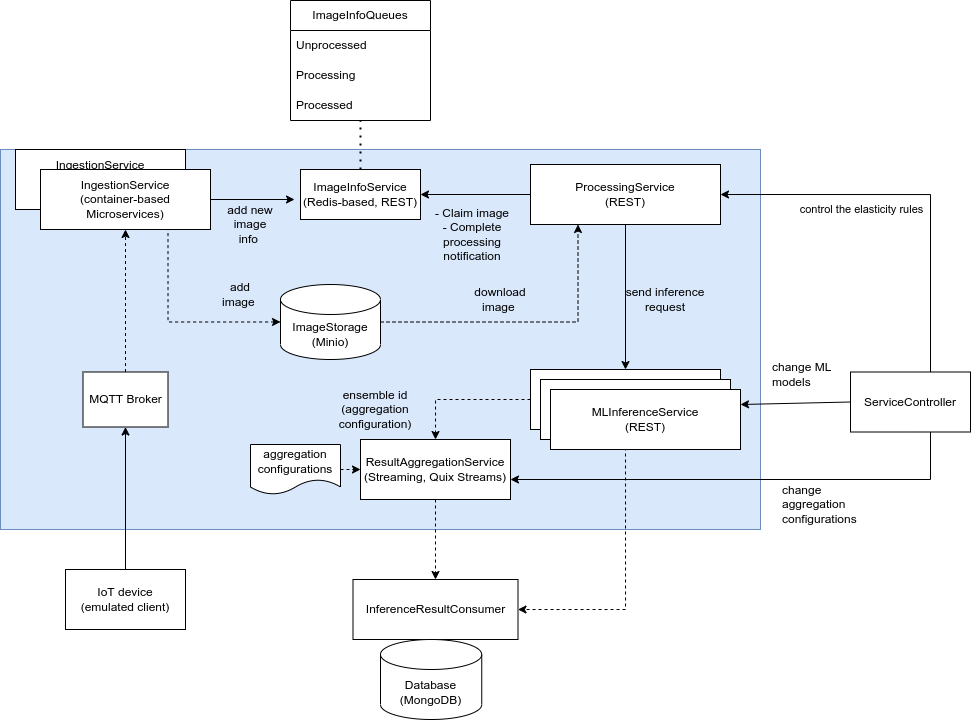

The diagram above was exported from draw.io. Its source (the exported page's mxGraphModel, read from the mxfile embedded in the PNG):
<mxGraphModel dx="1082" dy="798" grid="1" gridSize="10" guides="1" tooltips="1" connect="1" arrows="1" fold="1" page="1" pageScale="1" pageWidth="850" pageHeight="1100" math="0" shadow="0">
  <root>
    <mxCell id="0" />
    <mxCell id="1" parent="0" />
    <mxCell id="Hmij0xLkyM1ofYytCkOH-9" value="" style="rounded=0;whiteSpace=wrap;html=1;fillColor=#dae8fc;strokeColor=#6c8ebf;" parent="1" vertex="1">
      <mxGeometry x="230" y="300" width="760" height="380" as="geometry" />
    </mxCell>
    <mxCell id="fONtd4SU4dLBUrr0vOsv-3" style="edgeStyle=orthogonalEdgeStyle;rounded=0;orthogonalLoop=1;jettySize=auto;html=1;" parent="1" source="Hmij0xLkyM1ofYytCkOH-1" target="Hmij0xLkyM1ofYytCkOH-47" edge="1">
      <mxGeometry relative="1" as="geometry">
        <mxPoint x="355" y="570" as="targetPoint" />
      </mxGeometry>
    </mxCell>
    <mxCell id="Hmij0xLkyM1ofYytCkOH-1" value="IoT device&lt;br&gt;(emulated client)" style="rounded=0;whiteSpace=wrap;html=1;" parent="1" vertex="1">
      <mxGeometry x="295" y="720" width="120" height="60" as="geometry" />
    </mxCell>
    <mxCell id="fONtd4SU4dLBUrr0vOsv-5" style="edgeStyle=orthogonalEdgeStyle;rounded=0;orthogonalLoop=1;jettySize=auto;html=1;entryX=0.5;entryY=0;entryDx=0;entryDy=0;dashed=1;" parent="1" source="Hmij0xLkyM1ofYytCkOH-3" target="Hmij0xLkyM1ofYytCkOH-52" edge="1">
      <mxGeometry relative="1" as="geometry" />
    </mxCell>
    <mxCell id="fONtd4SU4dLBUrr0vOsv-8" style="edgeStyle=orthogonalEdgeStyle;rounded=0;orthogonalLoop=1;jettySize=auto;html=1;entryX=1;entryY=0.5;entryDx=0;entryDy=0;exitX=0.5;exitY=1;exitDx=0;exitDy=0;dashed=1;" parent="1" source="Hmij0xLkyM1ofYytCkOH-3" target="Hmij0xLkyM1ofYytCkOH-49" edge="1">
      <mxGeometry relative="1" as="geometry" />
    </mxCell>
    <mxCell id="Hmij0xLkyM1ofYytCkOH-3" value="MLInferenceService&lt;br&gt;(REST)" style="rounded=0;whiteSpace=wrap;html=1;" parent="1" vertex="1">
      <mxGeometry x="760" y="520" width="190" height="60" as="geometry" />
    </mxCell>
    <mxCell id="Hmij0xLkyM1ofYytCkOH-4" value="ProcessingService&lt;br&gt;(REST)" style="rounded=0;whiteSpace=wrap;html=1;" parent="1" vertex="1">
      <mxGeometry x="760" y="315" width="190" height="60" as="geometry" />
    </mxCell>
    <mxCell id="Hmij0xLkyM1ofYytCkOH-6" value="" style="endArrow=classic;html=1;rounded=0;exitX=1;exitY=0.5;exitDx=0;exitDy=0;entryX=-0.05;entryY=0.6;entryDx=0;entryDy=0;entryPerimeter=0;" parent="1" source="Hmij0xLkyM1ofYytCkOH-2" target="Hmij0xLkyM1ofYytCkOH-13" edge="1">
      <mxGeometry width="50" height="50" relative="1" as="geometry">
        <mxPoint x="590" y="500" as="sourcePoint" />
        <mxPoint x="640" y="450" as="targetPoint" />
      </mxGeometry>
    </mxCell>
    <mxCell id="Hmij0xLkyM1ofYytCkOH-7" value="" style="endArrow=classic;html=1;rounded=0;entryX=0.5;entryY=0;entryDx=0;entryDy=0;exitX=0.5;exitY=1;exitDx=0;exitDy=0;" parent="1" source="Hmij0xLkyM1ofYytCkOH-4" target="Hmij0xLkyM1ofYytCkOH-3" edge="1">
      <mxGeometry width="50" height="50" relative="1" as="geometry">
        <mxPoint x="590" y="500" as="sourcePoint" />
        <mxPoint x="640" y="450" as="targetPoint" />
      </mxGeometry>
    </mxCell>
    <mxCell id="Hmij0xLkyM1ofYytCkOH-12" value="" style="endArrow=none;dashed=1;html=1;dashPattern=1 3;strokeWidth=2;rounded=0;exitX=0.5;exitY=0;exitDx=0;exitDy=0;" parent="1" source="Hmij0xLkyM1ofYytCkOH-13" target="Hmij0xLkyM1ofYytCkOH-22" edge="1">
      <mxGeometry width="50" height="50" relative="1" as="geometry">
        <mxPoint x="559.5" y="280" as="sourcePoint" />
        <mxPoint x="560" y="200" as="targetPoint" />
      </mxGeometry>
    </mxCell>
    <mxCell id="Hmij0xLkyM1ofYytCkOH-13" value="ImageInfoService&lt;br&gt;(Redis-based, REST)" style="rounded=0;whiteSpace=wrap;html=1;" parent="1" vertex="1">
      <mxGeometry x="530" y="320" width="120" height="50" as="geometry" />
    </mxCell>
    <mxCell id="Hmij0xLkyM1ofYytCkOH-19" value="ImageInfoQueues" style="swimlane;fontStyle=0;childLayout=stackLayout;horizontal=1;startSize=30;horizontalStack=0;resizeParent=1;resizeParentMax=0;resizeLast=0;collapsible=1;marginBottom=0;whiteSpace=wrap;html=1;" parent="1" vertex="1">
      <mxGeometry x="520" y="151" width="140" height="120" as="geometry" />
    </mxCell>
    <mxCell id="Hmij0xLkyM1ofYytCkOH-20" value="Unprocessed" style="text;strokeColor=none;fillColor=none;align=left;verticalAlign=middle;spacingLeft=4;spacingRight=4;overflow=hidden;points=[[0,0.5],[1,0.5]];portConstraint=eastwest;rotatable=0;whiteSpace=wrap;html=1;" parent="Hmij0xLkyM1ofYytCkOH-19" vertex="1">
      <mxGeometry y="30" width="140" height="30" as="geometry" />
    </mxCell>
    <mxCell id="Hmij0xLkyM1ofYytCkOH-21" value="Processing" style="text;strokeColor=none;fillColor=none;align=left;verticalAlign=middle;spacingLeft=4;spacingRight=4;overflow=hidden;points=[[0,0.5],[1,0.5]];portConstraint=eastwest;rotatable=0;whiteSpace=wrap;html=1;" parent="Hmij0xLkyM1ofYytCkOH-19" vertex="1">
      <mxGeometry y="60" width="140" height="30" as="geometry" />
    </mxCell>
    <mxCell id="Hmij0xLkyM1ofYytCkOH-22" value="Processed" style="text;strokeColor=none;fillColor=none;align=left;verticalAlign=middle;spacingLeft=4;spacingRight=4;overflow=hidden;points=[[0,0.5],[1,0.5]];portConstraint=eastwest;rotatable=0;whiteSpace=wrap;html=1;" parent="Hmij0xLkyM1ofYytCkOH-19" vertex="1">
      <mxGeometry y="90" width="140" height="30" as="geometry" />
    </mxCell>
    <mxCell id="Hmij0xLkyM1ofYytCkOH-25" value="" style="endArrow=classic;html=1;rounded=0;exitX=0;exitY=0.5;exitDx=0;exitDy=0;entryX=1;entryY=0.5;entryDx=0;entryDy=0;" parent="1" source="Hmij0xLkyM1ofYytCkOH-4" target="Hmij0xLkyM1ofYytCkOH-13" edge="1">
      <mxGeometry width="50" height="50" relative="1" as="geometry">
        <mxPoint x="630" y="460" as="sourcePoint" />
        <mxPoint x="680" y="410" as="targetPoint" />
      </mxGeometry>
    </mxCell>
    <mxCell id="Hmij0xLkyM1ofYytCkOH-26" value="add new image info&amp;nbsp;" style="text;html=1;strokeColor=none;fillColor=none;align=center;verticalAlign=middle;whiteSpace=wrap;rounded=0;" parent="1" vertex="1">
      <mxGeometry x="450" y="360" width="60" height="30" as="geometry" />
    </mxCell>
    <mxCell id="Hmij0xLkyM1ofYytCkOH-27" value="- Claim image&lt;br&gt;- Complete processing notification" style="text;html=1;strokeColor=none;fillColor=none;align=center;verticalAlign=middle;whiteSpace=wrap;rounded=0;" parent="1" vertex="1">
      <mxGeometry x="647" y="345" width="110" height="80" as="geometry" />
    </mxCell>
    <mxCell id="Hmij0xLkyM1ofYytCkOH-33" value="send inference request" style="text;html=1;strokeColor=none;fillColor=none;align=center;verticalAlign=middle;whiteSpace=wrap;rounded=0;" parent="1" vertex="1">
      <mxGeometry x="850" y="435" width="90" height="30" as="geometry" />
    </mxCell>
    <mxCell id="MyjP2UVk6-l8gkf21d65-6" style="edgeStyle=orthogonalEdgeStyle;rounded=0;orthogonalLoop=1;jettySize=auto;html=1;" edge="1" parent="1" source="Hmij0xLkyM1ofYytCkOH-34" target="Hmij0xLkyM1ofYytCkOH-52">
      <mxGeometry relative="1" as="geometry">
        <Array as="points">
          <mxPoint x="1160" y="630" />
        </Array>
      </mxGeometry>
    </mxCell>
    <mxCell id="MyjP2UVk6-l8gkf21d65-8" value="control the elasticity rules" style="edgeStyle=orthogonalEdgeStyle;rounded=0;orthogonalLoop=1;jettySize=auto;html=1;entryX=1;entryY=0.5;entryDx=0;entryDy=0;" edge="1" parent="1" source="Hmij0xLkyM1ofYytCkOH-34" target="Hmij0xLkyM1ofYytCkOH-4">
      <mxGeometry x="0.2726" y="15" relative="1" as="geometry">
        <Array as="points">
          <mxPoint x="1160" y="345" />
        </Array>
        <mxPoint as="offset" />
      </mxGeometry>
    </mxCell>
    <mxCell id="Hmij0xLkyM1ofYytCkOH-34" value="ServiceController" style="rounded=0;whiteSpace=wrap;html=1;" parent="1" vertex="1">
      <mxGeometry x="1080" y="522.5" width="120" height="60" as="geometry" />
    </mxCell>
    <mxCell id="Hmij0xLkyM1ofYytCkOH-39" value="" style="endArrow=classic;html=1;rounded=0;entryX=1;entryY=0.25;entryDx=0;entryDy=0;exitX=0;exitY=0.5;exitDx=0;exitDy=0;" parent="1" source="Hmij0xLkyM1ofYytCkOH-34" target="MyjP2UVk6-l8gkf21d65-10" edge="1">
      <mxGeometry width="50" height="50" relative="1" as="geometry">
        <mxPoint x="865" y="790" as="sourcePoint" />
        <mxPoint x="915" y="740" as="targetPoint" />
      </mxGeometry>
    </mxCell>
    <mxCell id="Hmij0xLkyM1ofYytCkOH-40" value="change ML models" style="text;html=1;strokeColor=none;fillColor=none;align=left;verticalAlign=middle;whiteSpace=wrap;rounded=0;" parent="1" vertex="1">
      <mxGeometry x="1000" y="500" width="70" height="50" as="geometry" />
    </mxCell>
    <mxCell id="Hmij0xLkyM1ofYytCkOH-45" style="edgeStyle=orthogonalEdgeStyle;rounded=0;orthogonalLoop=1;jettySize=auto;html=1;entryX=0.75;entryY=1;entryDx=0;entryDy=0;startArrow=classic;startFill=1;endArrow=none;endFill=0;dashed=1;" parent="1" source="Hmij0xLkyM1ofYytCkOH-43" target="Hmij0xLkyM1ofYytCkOH-2" edge="1">
      <mxGeometry relative="1" as="geometry" />
    </mxCell>
    <mxCell id="Hmij0xLkyM1ofYytCkOH-46" style="edgeStyle=orthogonalEdgeStyle;rounded=0;orthogonalLoop=1;jettySize=auto;html=1;exitX=1;exitY=0.5;exitDx=0;exitDy=0;exitPerimeter=0;entryX=0.25;entryY=1;entryDx=0;entryDy=0;dashed=1;" parent="1" source="Hmij0xLkyM1ofYytCkOH-43" target="Hmij0xLkyM1ofYytCkOH-4" edge="1">
      <mxGeometry relative="1" as="geometry" />
    </mxCell>
    <mxCell id="Hmij0xLkyM1ofYytCkOH-43" value="ImageStorage&lt;br&gt;(Minio)" style="shape=cylinder3;whiteSpace=wrap;html=1;boundedLbl=1;backgroundOutline=1;size=15;" parent="1" vertex="1">
      <mxGeometry x="510" y="435" width="100" height="75" as="geometry" />
    </mxCell>
    <mxCell id="MyjP2UVk6-l8gkf21d65-1" style="edgeStyle=orthogonalEdgeStyle;rounded=0;orthogonalLoop=1;jettySize=auto;html=1;dashed=1;" edge="1" parent="1" source="Hmij0xLkyM1ofYytCkOH-47" target="Hmij0xLkyM1ofYytCkOH-2">
      <mxGeometry relative="1" as="geometry" />
    </mxCell>
    <mxCell id="Hmij0xLkyM1ofYytCkOH-47" value="MQTT Broker" style="rounded=0;whiteSpace=wrap;html=1;" parent="1" vertex="1">
      <mxGeometry x="312.5" y="522.5" width="85" height="55" as="geometry" />
    </mxCell>
    <mxCell id="Hmij0xLkyM1ofYytCkOH-49" value="InferenceResultConsumer" style="rounded=0;whiteSpace=wrap;html=1;" parent="1" vertex="1">
      <mxGeometry x="582.5" y="730" width="165" height="60" as="geometry" />
    </mxCell>
    <mxCell id="Hmij0xLkyM1ofYytCkOH-56" value="" style="edgeStyle=orthogonalEdgeStyle;rounded=0;orthogonalLoop=1;jettySize=auto;html=1;dashed=1;" parent="1" source="Hmij0xLkyM1ofYytCkOH-52" target="Hmij0xLkyM1ofYytCkOH-49" edge="1">
      <mxGeometry relative="1" as="geometry" />
    </mxCell>
    <mxCell id="Hmij0xLkyM1ofYytCkOH-52" value="ResultAggregationService&lt;br&gt;(Streaming, Quix Streams)" style="rounded=0;whiteSpace=wrap;html=1;" parent="1" vertex="1">
      <mxGeometry x="590" y="590" width="150" height="60" as="geometry" />
    </mxCell>
    <mxCell id="Um4Vnp54qZIwJp9S6U4n-2" value="Database&lt;br&gt;(MongoDB)" style="shape=cylinder3;whiteSpace=wrap;html=1;boundedLbl=1;backgroundOutline=1;size=15;" parent="1" vertex="1">
      <mxGeometry x="610" y="790" width="101.25" height="80" as="geometry" />
    </mxCell>
    <mxCell id="Um4Vnp54qZIwJp9S6U4n-4" value="ensemble id (aggregation configuration)" style="text;html=1;strokeColor=none;fillColor=none;align=center;verticalAlign=middle;whiteSpace=wrap;rounded=0;" parent="1" vertex="1">
      <mxGeometry x="550" y="530" width="110" height="60" as="geometry" />
    </mxCell>
    <mxCell id="MyjP2UVk6-l8gkf21d65-2" value="add image&amp;nbsp;" style="text;html=1;strokeColor=none;fillColor=none;align=center;verticalAlign=middle;whiteSpace=wrap;rounded=0;" vertex="1" parent="1">
      <mxGeometry x="440" y="430" width="60" height="30" as="geometry" />
    </mxCell>
    <mxCell id="MyjP2UVk6-l8gkf21d65-3" value="download image&amp;nbsp;" style="text;html=1;strokeColor=none;fillColor=none;align=center;verticalAlign=middle;whiteSpace=wrap;rounded=0;" vertex="1" parent="1">
      <mxGeometry x="700" y="435" width="60" height="30" as="geometry" />
    </mxCell>
    <mxCell id="MyjP2UVk6-l8gkf21d65-5" style="rounded=0;orthogonalLoop=1;jettySize=auto;html=1;dashed=1;" edge="1" parent="1" source="MyjP2UVk6-l8gkf21d65-4" target="Hmij0xLkyM1ofYytCkOH-52">
      <mxGeometry relative="1" as="geometry" />
    </mxCell>
    <mxCell id="MyjP2UVk6-l8gkf21d65-4" value="aggregation configurations" style="shape=document;whiteSpace=wrap;html=1;boundedLbl=1;" vertex="1" parent="1">
      <mxGeometry x="480" y="595" width="90" height="50" as="geometry" />
    </mxCell>
    <mxCell id="MyjP2UVk6-l8gkf21d65-7" value="change aggregation configurations" style="text;html=1;strokeColor=none;fillColor=none;align=left;verticalAlign=middle;whiteSpace=wrap;rounded=0;" vertex="1" parent="1">
      <mxGeometry x="1010" y="630" width="70" height="50" as="geometry" />
    </mxCell>
    <mxCell id="MyjP2UVk6-l8gkf21d65-9" value="MLInferenceService&lt;br&gt;(REST)" style="rounded=0;whiteSpace=wrap;html=1;" vertex="1" parent="1">
      <mxGeometry x="770" y="530" width="190" height="60" as="geometry" />
    </mxCell>
    <mxCell id="MyjP2UVk6-l8gkf21d65-10" value="MLInferenceService&lt;br&gt;(REST)" style="rounded=0;whiteSpace=wrap;html=1;" vertex="1" parent="1">
      <mxGeometry x="780" y="540" width="190" height="60" as="geometry" />
    </mxCell>
    <mxCell id="MyjP2UVk6-l8gkf21d65-11" value="IngestionService&lt;br&gt;(container-based Microservices)" style="rounded=0;whiteSpace=wrap;html=1;" vertex="1" parent="1">
      <mxGeometry x="245" y="300" width="170" height="60" as="geometry" />
    </mxCell>
    <mxCell id="Hmij0xLkyM1ofYytCkOH-2" value="IngestionService&lt;br&gt;(container-based Microservices)" style="rounded=0;whiteSpace=wrap;html=1;" parent="1" vertex="1">
      <mxGeometry x="270" y="320" width="170" height="60" as="geometry" />
    </mxCell>
  </root>
</mxGraphModel>